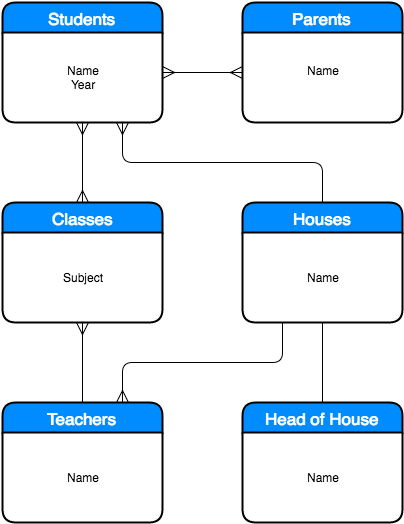

The diagram above was exported from draw.io. Its source (the exported page's mxGraphModel, read from the mxfile embedded in the PNG):
<mxGraphModel dx="954" dy="1606" grid="1" gridSize="10" guides="1" tooltips="1" connect="1" arrows="1" fold="1" page="1" pageScale="1" pageWidth="850" pageHeight="1100" background="#ffffff" math="0" shadow="0">
  <root>
    <mxCell id="0" />
    <mxCell id="1" parent="0" />
    <mxCell id="344fe13f6d91b039-1" value="Parents" style="swimlane;html=1;childLayout=stackLayout;horizontal=1;startSize=30;horizontalStack=0;fillColor=#008cff;fontColor=#FFFFFF;rounded=1;fontSize=17;fontStyle=0;strokeWidth=2;resizeParent=0;resizeLast=1;shadow=0;dashed=0;align=center;" vertex="1" parent="1">
      <mxGeometry x="280" y="-40" width="160" height="120" as="geometry" />
    </mxCell>
    <mxCell id="2281d2783a6980e0-3" value="Name&lt;div&gt;&lt;br&gt;&lt;/div&gt;" style="text;html=1;strokeColor=none;fillColor=none;align=center;verticalAlign=middle;whiteSpace=wrap;" vertex="1" parent="344fe13f6d91b039-1">
      <mxGeometry y="30" width="160" height="90" as="geometry" />
    </mxCell>
    <mxCell id="344fe13f6d91b039-4" value="Students" style="swimlane;html=1;childLayout=stackLayout;horizontal=1;startSize=30;horizontalStack=0;fillColor=#008cff;fontColor=#FFFFFF;rounded=1;fontSize=17;fontStyle=0;strokeWidth=2;resizeParent=0;resizeLast=1;shadow=0;dashed=0;align=center;" vertex="1" parent="1">
      <mxGeometry x="40" y="-40" width="160" height="120" as="geometry" />
    </mxCell>
    <mxCell id="2281d2783a6980e0-1" value="&lt;div style=&quot;text-align: center&quot;&gt;Name&lt;/div&gt;&lt;div style=&quot;text-align: center&quot;&gt;Year&lt;/div&gt;" style="text;html=1;strokeColor=none;fillColor=none;align=center;verticalAlign=middle;whiteSpace=wrap;" vertex="1" parent="344fe13f6d91b039-4">
      <mxGeometry y="30" width="160" height="90" as="geometry" />
    </mxCell>
    <mxCell id="344fe13f6d91b039-6" value="" style="edgeStyle=entityRelationEdgeStyle;html=1;endArrow=ERmany;startArrow=ERmany;strokeWidth=1;exitX=1;exitY=0.5;entryX=0;entryY=0.5;endSize=10;startSize=10;" edge="1" parent="1">
      <mxGeometry width="100" height="100" relative="1" as="geometry">
        <mxPoint x="200" y="30" as="sourcePoint" />
        <mxPoint x="280" y="30" as="targetPoint" />
      </mxGeometry>
    </mxCell>
    <mxCell id="344fe13f6d91b039-7" value="Classes" style="swimlane;html=1;childLayout=stackLayout;horizontal=1;startSize=30;horizontalStack=0;fillColor=#008cff;fontColor=#FFFFFF;rounded=1;fontSize=17;fontStyle=0;strokeWidth=2;resizeParent=0;resizeLast=1;shadow=0;dashed=0;align=center;" vertex="1" parent="1">
      <mxGeometry x="40" y="160" width="160" height="120" as="geometry" />
    </mxCell>
    <mxCell id="2281d2783a6980e0-5" value="Subject" style="text;html=1;strokeColor=none;fillColor=none;align=center;verticalAlign=middle;whiteSpace=wrap;" vertex="1" parent="344fe13f6d91b039-7">
      <mxGeometry y="30" width="160" height="90" as="geometry" />
    </mxCell>
    <mxCell id="344fe13f6d91b039-11" value="" style="html=1;endArrow=ERmany;startArrow=none;strokeWidth=1;exitX=0.5;exitY=0;entryX=0.5;entryY=1;endSize=10;startSize=10;startFill=0;endFill=0;" edge="1" parent="1" source="344fe13f6d91b039-13" target="344fe13f6d91b039-7">
      <mxGeometry x="200" y="230" width="100" height="100" as="geometry">
        <mxPoint x="200" y="230" as="sourcePoint" />
        <mxPoint x="280" y="230" as="targetPoint" />
      </mxGeometry>
    </mxCell>
    <mxCell id="344fe13f6d91b039-13" value="Teachers" style="swimlane;html=1;childLayout=stackLayout;horizontal=1;startSize=30;horizontalStack=0;fillColor=#008cff;fontColor=#FFFFFF;rounded=1;fontSize=17;fontStyle=0;strokeWidth=2;resizeParent=0;resizeLast=1;shadow=0;dashed=0;align=center;" vertex="1" parent="1">
      <mxGeometry x="40" y="360" width="160" height="120" as="geometry" />
    </mxCell>
    <mxCell id="3ff000adf82102c3-3" value="Name" style="text;html=1;strokeColor=none;fillColor=none;align=center;verticalAlign=middle;whiteSpace=wrap;" vertex="1" parent="344fe13f6d91b039-13">
      <mxGeometry y="30" width="160" height="90" as="geometry" />
    </mxCell>
    <mxCell id="344fe13f6d91b039-18" value="Houses" style="swimlane;html=1;childLayout=stackLayout;horizontal=1;startSize=30;horizontalStack=0;fillColor=#008cff;fontColor=#FFFFFF;rounded=1;fontSize=17;fontStyle=0;strokeWidth=2;resizeParent=0;resizeLast=1;shadow=0;dashed=0;align=center;" vertex="1" parent="1">
      <mxGeometry x="280" y="160" width="160" height="120" as="geometry" />
    </mxCell>
    <mxCell id="3ff000adf82102c3-2" value="Name" style="text;html=1;strokeColor=none;fillColor=none;align=center;verticalAlign=middle;whiteSpace=wrap;" vertex="1" parent="344fe13f6d91b039-18">
      <mxGeometry y="30" width="160" height="90" as="geometry" />
    </mxCell>
    <mxCell id="344fe13f6d91b039-21" value="" style="html=1;endArrow=ERmany;startArrow=none;strokeWidth=1;entryX=0.75;entryY=1;startFill=0;endFill=0;edgeStyle=orthogonalEdgeStyle;exitX=0.5;exitY=0;endSize=10;" edge="1" parent="1" source="344fe13f6d91b039-18" target="344fe13f6d91b039-4">
      <mxGeometry x="439" y="-160" width="100" height="100" as="geometry">
        <mxPoint x="420" y="-80" as="sourcePoint" />
        <mxPoint x="359" y="-110" as="targetPoint" />
      </mxGeometry>
    </mxCell>
    <mxCell id="344fe13f6d91b039-22" value="Head of House" style="swimlane;html=1;childLayout=stackLayout;horizontal=1;startSize=30;horizontalStack=0;fillColor=#008cff;fontColor=#FFFFFF;rounded=1;fontSize=17;fontStyle=0;strokeWidth=2;resizeParent=0;resizeLast=1;shadow=0;dashed=0;align=center;" vertex="1" parent="1">
      <mxGeometry x="280" y="360" width="160" height="120" as="geometry" />
    </mxCell>
    <mxCell id="3ff000adf82102c3-4" value="Name" style="text;html=1;strokeColor=none;fillColor=none;align=center;verticalAlign=middle;whiteSpace=wrap;" vertex="1" parent="344fe13f6d91b039-22">
      <mxGeometry y="30" width="160" height="90" as="geometry" />
    </mxCell>
    <mxCell id="344fe13f6d91b039-25" value="" style="html=1;endArrow=none;startArrow=none;strokeWidth=1;entryX=0.5;entryY=0;exitX=0.5;exitY=1;startFill=0;endFill=0;" edge="1" parent="1" source="344fe13f6d91b039-18" target="344fe13f6d91b039-22">
      <mxGeometry width="100" height="100" relative="1" as="geometry">
        <mxPoint x="10" y="-270" as="sourcePoint" />
        <mxPoint x="110" y="-370" as="targetPoint" />
      </mxGeometry>
    </mxCell>
    <mxCell id="344fe13f6d91b039-28" value="" style="html=1;endArrow=ERmany;startArrow=ERmany;strokeWidth=1;entryX=0.5;entryY=1;exitX=0.5;exitY=0;endSize=10;startSize=10;" edge="1" parent="1" source="344fe13f6d91b039-7" target="344fe13f6d91b039-4">
      <mxGeometry width="100" height="100" relative="1" as="geometry">
        <mxPoint x="10" y="-70" as="sourcePoint" />
        <mxPoint x="110" y="-170" as="targetPoint" />
      </mxGeometry>
    </mxCell>
    <mxCell id="2281d2783a6980e0-7" value="" style="edgeStyle=orthogonalEdgeStyle;html=1;endArrow=ERmany;strokeWidth=1;entryX=0.75;entryY=0;elbow=vertical;exitX=0.25;exitY=1;endSize=10;" edge="1" parent="1" source="344fe13f6d91b039-18" target="344fe13f6d91b039-13">
      <mxGeometry width="100" height="100" relative="1" as="geometry">
        <mxPoint x="280" y="240" as="sourcePoint" />
        <mxPoint x="110" y="-50" as="targetPoint" />
      </mxGeometry>
    </mxCell>
  </root>
</mxGraphModel>